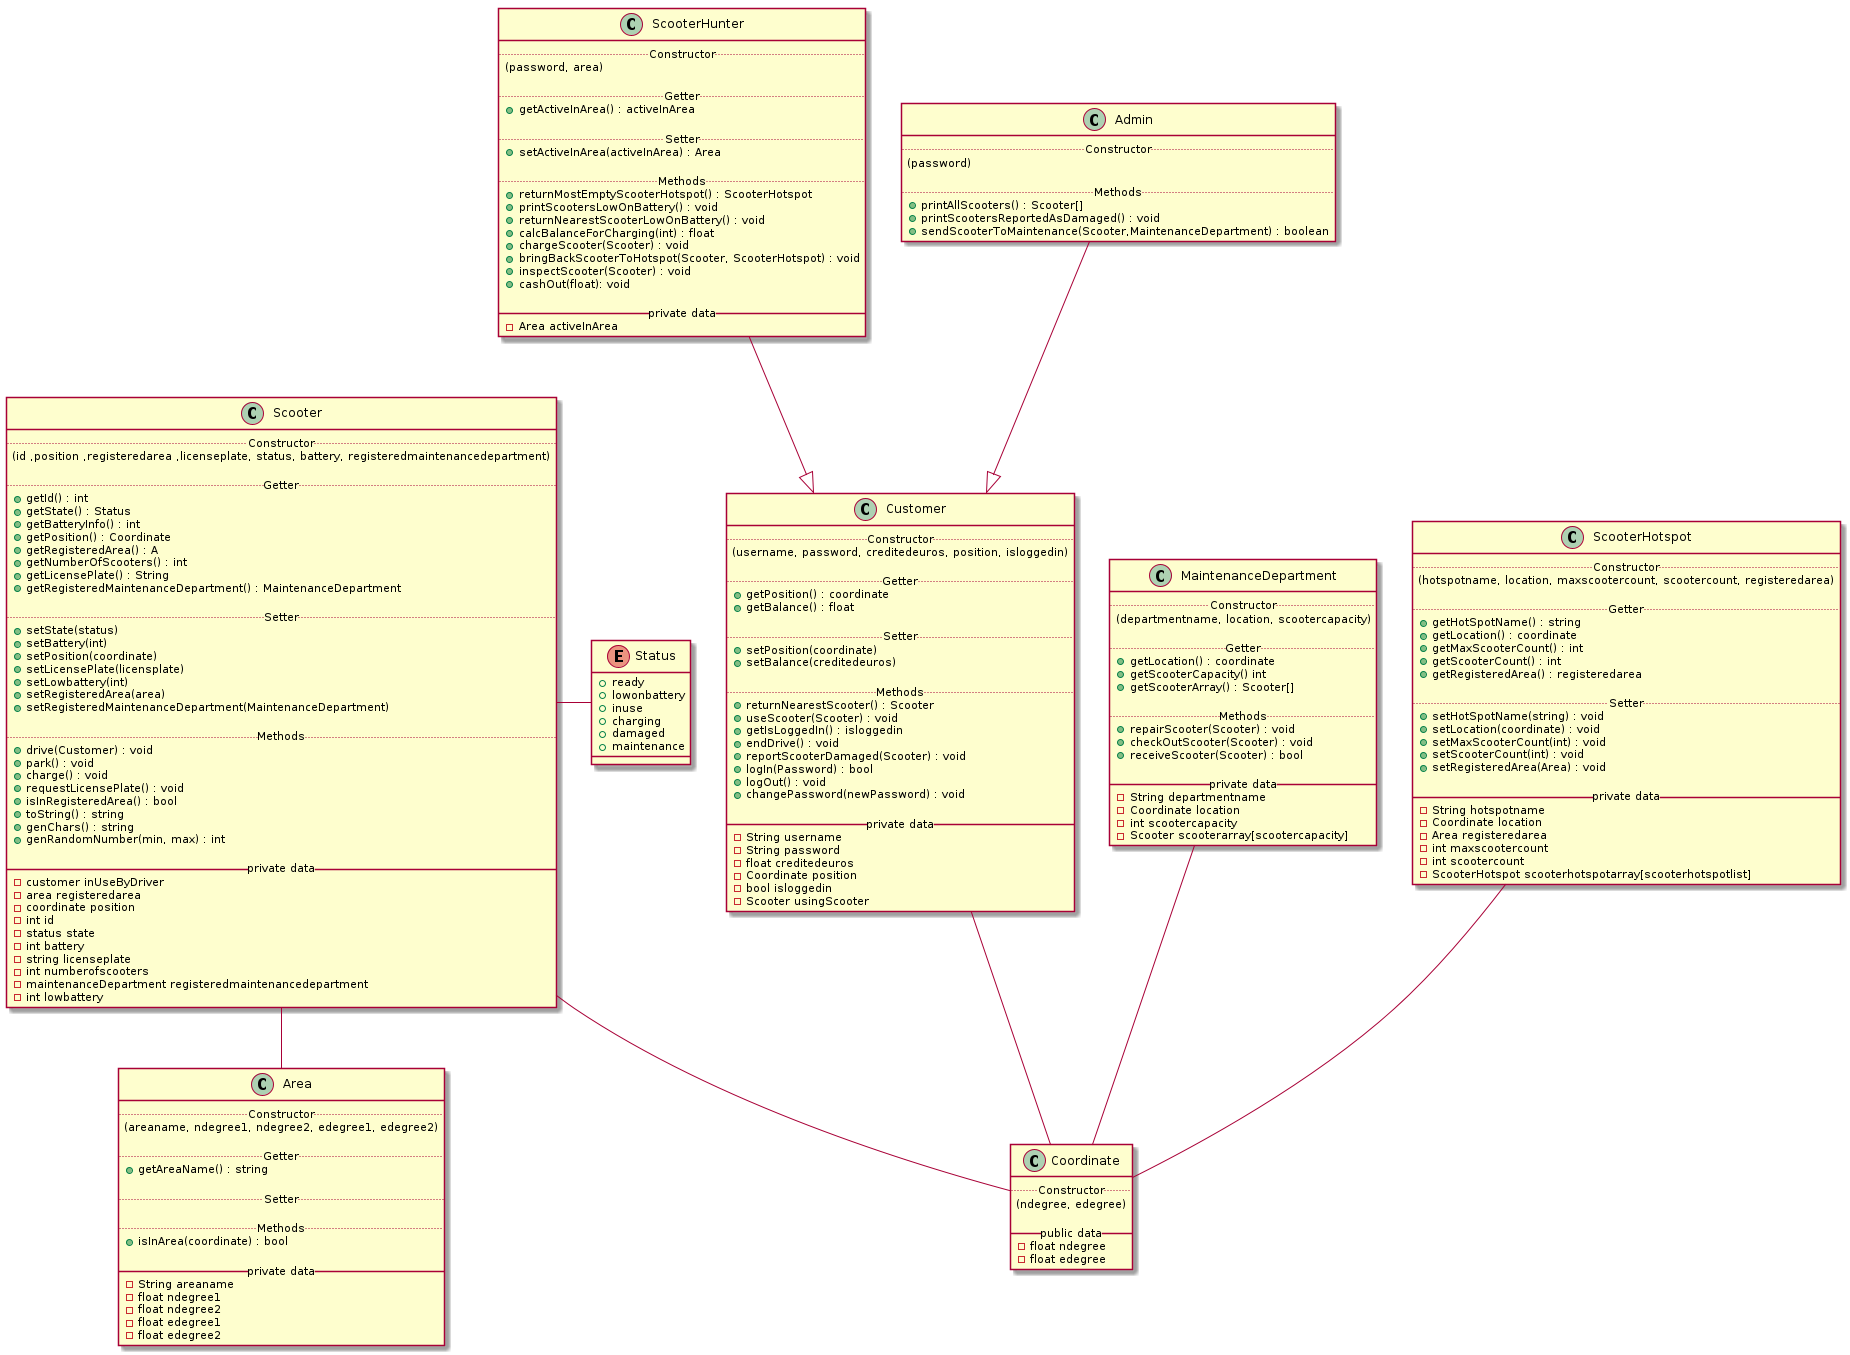

The diagram above was rendered by PlantUML. Its source (embedded in the PNG):
@startuml


skinparam componentStyle uml2

class Scooter {
  .. Constructor ..
  (id ,position ,registeredarea ,licenseplate, status, battery, registeredmaintenancedepartment)

  .. Getter ..
  + getId() : int
  + getState() : Status
  + getBatteryInfo() : int
  + getPosition() : Coordinate
  + getRegisteredArea() : A
  + getNumberOfScooters() : int
  + getLicensePlate() : String
  + getRegisteredMaintenanceDepartment() : MaintenanceDepartment

  .. Setter ..
  + setState(status)
  + setBattery(int)
  + setPosition(coordinate)
  + setLicensePlate(licensplate)
  + setLowbattery(int)
  + setRegisteredArea(area)
  + setRegisteredMaintenanceDepartment(MaintenanceDepartment)

  .. Methods ..
  + drive(Customer) : void
  + park() : void
  + charge() : void
  + requestLicensePlate() : void
  + isInRegisteredArea() : bool
  + toString() : string
  + genChars() : string
  + genRandomNumber(min, max) : int

  __ private data __
  - customer inUseByDriver
  - area registeredarea
  - coordinate position
  - int id
  - status state
  - int battery
  - string licenseplate
  - int numberofscooters
  - maintenanceDepartment registeredmaintenancedepartment
  - int lowbattery
}

class Area {
  .. Constructor ..
  (areaname, ndegree1, ndegree2, edegree1, edegree2)

  .. Getter ..
  + getAreaName() : string

  .. Setter ..

  .. Methods ..
  + isInArea(coordinate) : bool

  __ private data __
  -String areaname
  -float ndegree1
  -float ndegree2
  -float edegree1
  -float edegree2
}

class Coordinate {
  .. Constructor ..
  (ndegree, edegree)

  __ public data __
  -float ndegree
  -float edegree
}

class Customer {
  .. Constructor ..
  (username, password, creditedeuros, position, isloggedin)

  .. Getter ..
  + getPosition() : coordinate
  + getBalance() : float

  .. Setter ..
  + setPosition(coordinate)
  + setBalance(creditedeuros)

  .. Methods ..
  + returnNearestScooter() : Scooter
  + useScooter(Scooter) : void
  + getIsLoggedIn() : isloggedin
  + endDrive() : void
  + reportScooterDamaged(Scooter) : void
  + logIn(Password) : bool
  + logOut() : void
  + changePassword(newPassword) : void

  __ private data __
  -String username
  -String password
  -float creditedeuros
  -Coordinate position
  -bool isloggedin
  -Scooter usingScooter
}

class ScooterHunter {
  .. Constructor ..
  (password, area)

  .. Getter ..
  + getActiveInArea() : activeInArea

  .. Setter ..
  + setActiveInArea(activeInArea) : Area

  .. Methods ..
  + returnMostEmptyScooterHotspot() : ScooterHotspot
  + printScootersLowOnBattery() : void
  + returnNearestScooterLowOnBattery() : void
  + calcBalanceForCharging(int) : float
  + chargeScooter(Scooter) : void
  + bringBackScooterToHotspot(Scooter, ScooterHotspot) : void
  + inspectScooter(Scooter) : void
  + cashOut(float): void

  __ private data __
  - Area activeInArea
}

class Admin {
  .. Constructor ..
  (password)

  .. Methods ..
  + printAllScooters() : Scooter[]
  + printScootersReportedAsDamaged() : void
  + sendScooterToMaintenance(Scooter,MaintenanceDepartment) : boolean
}

class MaintenanceDepartment {
  .. Constructor ..
  (departmentname, location, scootercapacity)

  .. Getter ..
  + getLocation() : coordinate
  + getScooterCapacity() int
  + getScooterArray() : Scooter[]

  .. Methods ..
  + repairScooter(Scooter) : void
  + checkOutScooter(Scooter) : void
  + receiveScooter(Scooter) : bool

  __ private data __
  -String departmentname
  -Coordinate location
  -int scootercapacity
  -Scooter scooterarray[scootercapacity]
}

class ScooterHotspot {
  .. Constructor ..
  (hotspotname, location, maxscootercount, scootercount, registeredarea)

  .. Getter ..
  + getHotSpotName() : string
  + getLocation() : coordinate
  + getMaxScooterCount() : int
  + getScooterCount() : int
  + getRegisteredArea() : registeredarea

  .. Setter ..
  + setHotSpotName(string) : void
  + setLocation(coordinate) : void
  + setMaxScooterCount(int) : void
  + setScooterCount(int) : void
  + setRegisteredArea(Area) : void

  __ private data __
  -String hotspotname
  -Coordinate location
  -Area registeredarea
  -int maxscootercount
  -int scootercount
  -ScooterHotspot scooterhotspotarray[scooterhotspotlist]
}

enum Status {
  + ready
  + lowonbattery
  + inuse
  + charging
  + damaged
  + maintenance
}

Admin --|> Customer
ScooterHunter --|> Customer
Scooter - Status
Scooter -- Coordinate
Scooter -- Area
MaintenanceDepartment -- Coordinate
ScooterHotspot -- Coordinate
Customer -- Coordinate

@enduml